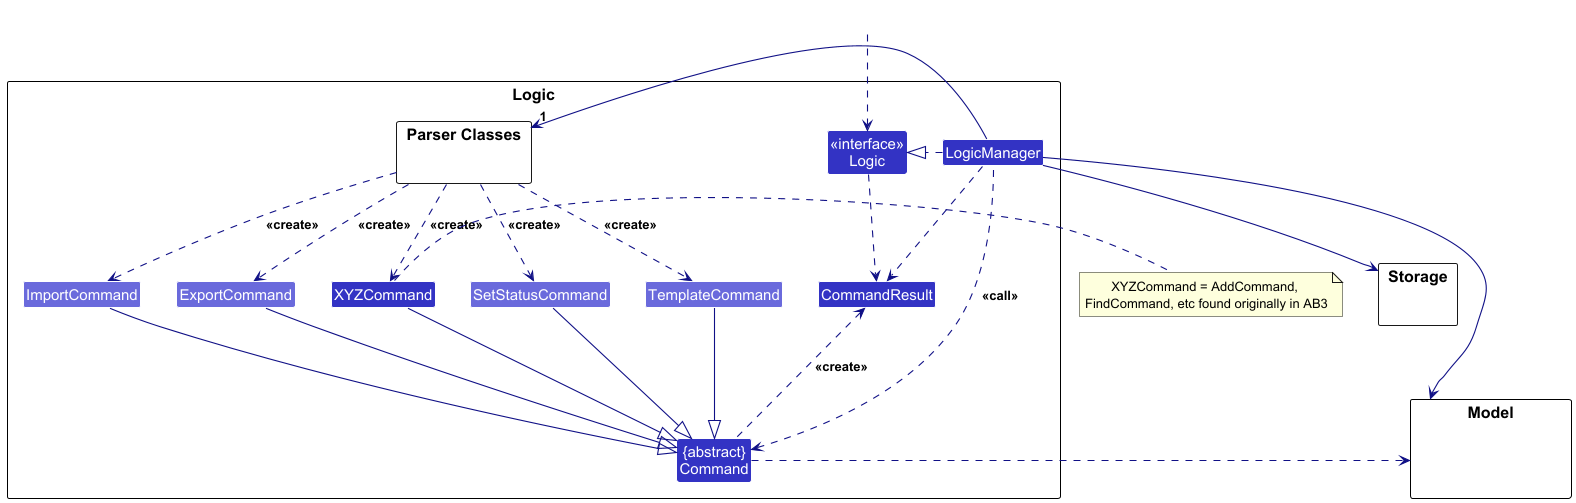

The diagram above was rendered by PlantUML. Its source (embedded in the PNG):
@startuml
!include style.puml
skinparam arrowThickness 1.1
skinparam arrowColor LOGIC_COLOR_T4
skinparam classBackgroundColor LOGIC_COLOR

package Logic as LogicPackage {

package "Parser Classes" as ParserClasses{
}
Class XYZCommand
Class CommandResult
Class "{abstract}\nCommand" as Command

Class SetStatusCommand LOGIC_COLOR_T2
Class TemplateCommand LOGIC_COLOR_T2
Class ImportCommand LOGIC_COLOR_T2
Class ExportCommand LOGIC_COLOR_T2

Class "<<interface>>\nLogic" as Logic
Class LogicManager
}

package Model {
Class HiddenModel #FFFFFF
}

package Storage {
}

Class HiddenOutside #FFFFFF
HiddenOutside ..> Logic

LogicManager .right.|> Logic
LogicManager -right->"1" ParserClasses
ParserClasses ..> XYZCommand : <<create>>
ParserClasses ..> SetStatusCommand : <<create>>
ParserClasses ..> TemplateCommand : <<create>>
ParserClasses ..> ImportCommand : <<create>>
ParserClasses ..> ExportCommand : <<create>>

XYZCommand -down-|> Command
SetStatusCommand -down-|> Command
TemplateCommand -down-|> Command
ImportCommand -down-|> Command
ExportCommand -down-|> Command
LogicManager .left.> Command : <<call>>

LogicManager --> Model
LogicManager --> Storage
Storage --[hidden] Model
Command .[hidden]up.> Storage
Command .right.> Model
note right of XYZCommand: XYZCommand = AddCommand, \nFindCommand, etc found originally in AB3

Logic ..> CommandResult
LogicManager .down.> CommandResult
Command .up.> CommandResult : <<create>>
@enduml